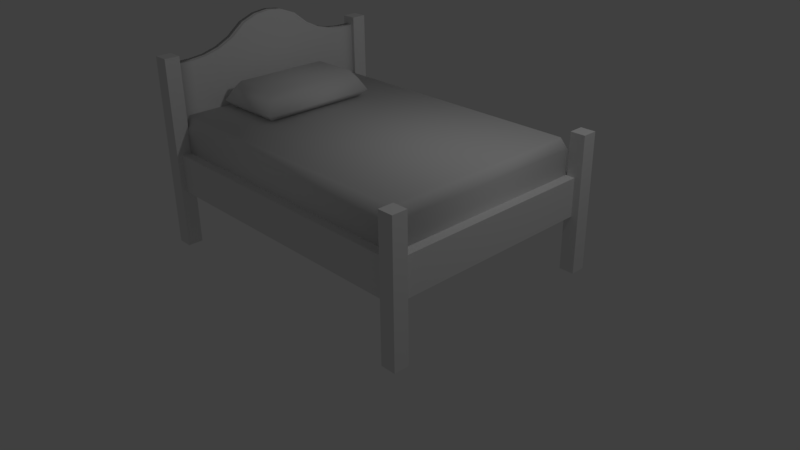 # Source: bed.blend  (saved by Blender 2.77.0; exported with 4.5.12 LTS)
import bpy
from mathutils import Matrix  # noqa: F401  (used for matrix-valued properties, if any)

bpy.ops.wm.read_factory_settings(use_empty=True)
scene = bpy.context.scene
scene.name = 'Scene'

# ---- collections
col_collection_1 = bpy.data.collections.new('Collection 1'); scene.collection.children.link(col_collection_1)

# ---- world
world_world = bpy.data.worlds.new('World'); scene.world = world_world
world_world.color = (0.05088, 0.05088, 0.05088)
world_world.use_sun_shadow = False
world_world.sun_shadow_jitter_overblur = 0.0
world_world.cycles.sampling_method = 'MANUAL'

# ---- cameras
cam_camera = bpy.data.cameras.new('Camera')
cam_camera.clip_end = 100.0
cam_camera.lens = 35.0
cam_camera.sensor_width = 32.0
cam_camera.sensor_height = 18.0
cam_camera.ortho_scale = 7.314
cam_camera.dof.focus_distance = 0.0
cam_camera.dof.aperture_fstop = 128.0

# ---- lights
light_lamp = bpy.data.lights.new('Lamp', 'POINT')
light_lamp.transmission_factor = 0.0
light_lamp.cutoff_distance = 30.0
light_lamp.energy = 100.0
light_lamp.shadow_buffer_clip_start = 1.001
light_lamp.shadow_soft_size = 0.1
light_lamp.shadow_maximum_resolution = 0.006
light_lamp.use_absolute_resolution = True

# ---- meshes
me_cube_003 = bpy.data.meshes.new('Cube.003')
me_cube_003.from_pydata([(-37.82, -22.24, 0.9245), (-36.99, -21.61, 1.302), (-37.82, -8.243, 0.9245), (-36.99, -8.879, 1.302), (-29.88, -22.24, 0.9245), (-30.71, -21.61, 1.302), (-29.88, -8.243, 0.9245), (-30.71, -8.879, 1.302), (-37.82, -22.24, 1.192), (-37.82, -8.243, 1.192), (-29.88, -8.243, 1.192), (-29.88, -22.24, 1.192), (-38.59, -7.325, 1.019), (-29.11, -7.325, 1.019), (-29.11, -23.16, 1.019), (-38.59, -23.16, 1.019), (-39.99, -28.86, 0.2479), (-39.36, -28.19, 0.9145), (-39.99, -0.9684, 0.2479), (-39.36, -1.647, 0.9145), (-1.206, -28.86, 0.2479), (-1.829, -28.19, 0.9145), (-1.206, -0.9684, 0.2479), (-1.829, -1.647, 0.9145), (-39.99, -28.86, 0.7431), (-39.99, -0.9684, 0.7431), (-1.206, -0.9684, 0.7431), (-1.206, -28.86, 0.7431), (-40.45, -28.7, -0.1521), (-40.45, -28.7, 1.66), (-40.45, -1.102, -0.1521), (-40.45, -1.102, 1.66), (-39.25, -28.7, -0.1521), (-39.25, -28.7, 1.66), (-39.25, -1.102, -0.1521), (-39.25, -1.102, 1.66), (-40.45, -26.73, 1.66), (-40.45, -24.76, 1.684), (-40.45, -22.79, 1.744), (-40.45, -20.82, 1.852), (-40.45, -18.84, 2.026), (-40.45, -16.87, 2.111), (-40.45, -14.9, 2.139), (-40.45, -12.93, 2.111), (-40.45, -10.96, 2.026), (-40.45, -8.987, 1.852), (-40.45, -7.016, 1.744), (-40.45, -5.045, 1.684), (-40.45, -3.073, 1.66), (-40.45, -3.073, -0.1521), (-40.45, -5.045, -0.1521), (-40.45, -7.016, -0.1521), (-40.45, -8.987, -0.1521), (-40.45, -10.96, -0.1521), (-40.45, -12.93, -0.1521), (-40.45, -14.9, -0.1521), (-40.45, -16.87, -0.1521), (-40.45, -18.84, -0.1521), (-40.45, -20.82, -0.1521), (-40.45, -22.79, -0.1521), (-40.45, -24.76, -0.1521), (-40.45, -26.73, -0.1521), (-39.25, -3.073, 1.66), (-39.25, -5.045, 1.684), (-39.25, -7.016, 1.744), (-39.25, -8.987, 1.852), (-39.25, -10.96, 2.026), (-39.25, -12.93, 2.111), (-39.25, -14.9, 2.139), (-39.25, -16.87, 2.111), (-39.25, -18.84, 2.026), (-39.25, -20.82, 1.852), (-39.25, -22.79, 1.744), (-39.25, -24.76, 1.684), (-39.25, -26.73, 1.66), (-39.25, -26.73, -0.1521), (-39.25, -24.76, -0.1521), (-39.25, -22.79, -0.1521), (-39.25, -20.82, -0.1521), (-39.25, -18.84, -0.1521), (-39.25, -16.87, -0.1521), (-39.25, -14.9, -0.1521), (-39.25, -12.93, -0.1521), (-39.25, -10.96, -0.1521), (-39.25, -8.987, -0.1521), (-39.25, -7.016, -0.1521), (-39.25, -5.045, -0.1521), (-39.25, -3.073, -0.1521), (-40.77, -30.79, -1.0), (-40.77, -30.79, 1.778), (-40.77, -28.79, -1.0), (-40.77, -28.79, 1.778), (-38.77, -30.79, -1.0), (-38.77, -30.79, 1.778), (-38.77, -28.79, -1.0), (-38.77, -28.79, 1.778), (-40.77, -1.234, -1.0), (-40.77, -1.234, 1.778), (-40.77, 0.7661, -1.0), (-40.77, 0.7661, 1.778), (-38.77, -1.234, -1.0), (-38.77, -1.234, 1.778), (-38.77, 0.7661, -1.0), (-38.77, 0.7661, 1.778), (-1.0, -1.0, -1.0), (-1.0, -1.0, 1.0), (-1.0, 1.0, -1.0), (-1.0, 1.0, 1.0), (1.0, -1.0, -1.0), (1.0, -1.0, 1.0), (1.0, 1.0, -1.0), (1.0, 1.0, 1.0), (-1.166, -30.73, -1.0), (-1.166, -30.73, 1.0), (-1.166, -28.73, -1.0), (-1.166, -28.73, 1.0), (0.8342, -30.73, -1.0), (0.8342, -30.73, 1.0), (0.8342, -28.73, -1.0), (0.8342, -28.73, 1.0), (-39.92, -30.06, -0.1667), (-39.92, -30.06, 0.3889), (-39.92, -0.06366, -0.1667), (-39.92, -0.06366, 0.3889), (0.08018, -30.06, -0.1667), (0.08018, -30.06, 0.3889), (0.08018, -0.06366, -0.1667), (0.08018, -0.06366, 0.3889)], [], [(15, 12, 2, 0), (12, 13, 6, 2), (13, 14, 4, 6), (14, 15, 0, 4), (0, 2, 6, 4), (5, 7, 3, 1), (5, 1, 8, 11), (7, 5, 11, 10), (3, 7, 10, 9), (1, 3, 9, 8), (11, 8, 15, 14), (10, 11, 14, 13), (9, 10, 13, 12), (8, 9, 12, 15), (24, 25, 18, 16), (25, 26, 22, 18), (26, 27, 20, 22), (27, 24, 16, 20), (16, 18, 22, 20), (21, 23, 19, 17), (21, 17, 24, 27), (23, 21, 27, 26), (19, 23, 26, 25), (17, 19, 25, 24), (48, 31, 30, 49), (31, 35, 34, 30), (74, 33, 32, 75), (33, 29, 28, 32), (49, 30, 34, 87), (62, 35, 31, 48), (33, 74, 36, 29), (74, 73, 37, 36), (73, 72, 38, 37), (72, 71, 39, 38), (71, 70, 40, 39), (70, 69, 41, 40), (69, 68, 42, 41), (68, 67, 43, 42), (67, 66, 44, 43), (66, 65, 45, 44), (65, 64, 46, 45), (64, 63, 47, 46), (63, 62, 48, 47), (28, 61, 75, 32), (61, 60, 76, 75), (60, 59, 77, 76), (59, 58, 78, 77), (58, 57, 79, 78), (57, 56, 80, 79), (56, 55, 81, 80), (55, 54, 82, 81), (54, 53, 83, 82), (53, 52, 84, 83), (52, 51, 85, 84), (51, 50, 86, 85), (50, 49, 87, 86), (35, 62, 87, 34), (62, 63, 86, 87), (63, 64, 85, 86), (64, 65, 84, 85), (65, 66, 83, 84), (66, 67, 82, 83), (67, 68, 81, 82), (68, 69, 80, 81), (69, 70, 79, 80), (70, 71, 78, 79), (71, 72, 77, 78), (72, 73, 76, 77), (73, 74, 75, 76), (29, 36, 61, 28), (36, 37, 60, 61), (37, 38, 59, 60), (38, 39, 58, 59), (39, 40, 57, 58), (40, 41, 56, 57), (41, 42, 55, 56), (42, 43, 54, 55), (43, 44, 53, 54), (44, 45, 52, 53), (45, 46, 51, 52), (46, 47, 50, 51), (47, 48, 49, 50), (89, 91, 90, 88), (91, 95, 94, 90), (95, 93, 92, 94), (93, 89, 88, 92), (88, 90, 94, 92), (93, 95, 91, 89), (97, 99, 98, 96), (99, 103, 102, 98), (103, 101, 100, 102), (101, 97, 96, 100), (96, 98, 102, 100), (101, 103, 99, 97), (105, 107, 106, 104), (107, 111, 110, 106), (111, 109, 108, 110), (109, 105, 104, 108), (104, 106, 110, 108), (109, 111, 107, 105), (113, 115, 114, 112), (115, 119, 118, 114), (119, 117, 116, 118), (117, 113, 112, 116), (112, 114, 118, 116), (117, 119, 115, 113), (121, 123, 122, 120), (123, 127, 126, 122), (127, 125, 124, 126), (125, 121, 120, 124), (120, 122, 126, 124), (125, 127, 123, 121)])
me_cube_003.polygons.foreach_set('use_smooth', [1, 1, 1, 1, 1, 1, 1, 1, 1, 1, 1, 1, 1, 1, 1, 1, 1, 1, 1, 1, 1, 1, 1, 1, 1, 1, 1, 1, 1, 1, 1, 1, 1, 1, 1, 1, 1, 1, 1, 1, 1, 1, 1, 1, 1, 1, 1, 1, 1, 1, 1, 1, 1, 1, 1, 1, 1, 1, 1, 1, 1, 1, 1, 1, 1, 1, 1, 1, 1, 1, 1, 1, 1, 1, 1, 1, 1, 1, 1, 1, 1, 1, 0, 0, 0, 0, 0, 0, 0, 0, 0, 0, 0, 0, 0, 0, 0, 0, 0, 0, 0, 0, 0, 0, 0, 0, 0, 0, 0, 0, 0, 0])
me_cube_003.use_remesh_preserve_volume = False
me_cube_003.use_remesh_preserve_attributes = False
me_cube_003.use_mirror_vertex_groups = False
me_cube_003.update()

# ---- objects
ob_cube_002 = bpy.data.objects.new('Cube.002', me_cube_003)
ob_lamp = bpy.data.objects.new('Lamp', light_lamp)
ob_camera = bpy.data.objects.new('Camera', cam_camera)

# ---- transforms, parenting, visibility, modifiers, constraints
ob_cube_002.location = (1.992, 1.506, 0.9)
ob_cube_002.scale = (0.1, 0.1, 0.9)
ob_cube_002.lineart.crease_threshold = 0.0
ob_lamp.location = (4.076, 1.005, 5.904)
ob_lamp.rotation_euler = (0.6503, 0.05522, 1.866)
ob_lamp.lock_rotations_4d = False
ob_lamp.empty_display_type = 'ARROWS'
ob_lamp.color = (0.0, 0.0, 0.0, 0.0)
ob_lamp.lineart.crease_threshold = 0.0
ob_camera.location = (7.481, -6.508, 5.344)
ob_camera.rotation_euler = (1.109, 0.01082, 0.8149)
ob_camera.lock_rotations_4d = False
ob_camera.empty_display_type = 'ARROWS'
ob_camera.color = (0.0, 0.0, 0.0, 0.0)
ob_camera.display_type = 'WIRE'
ob_camera.lineart.crease_threshold = 0.0

# ---- collection membership
col_collection_1.objects.link(ob_cube_002)
col_collection_1.objects.link(ob_lamp)
col_collection_1.objects.link(ob_camera)

# ---- scene / render settings (as saved in the file)
scene.camera = ob_camera
scene.frame_start = 1; scene.frame_end = 250; scene.frame_set(1)
scene.render.engine = 'BLENDER_EEVEE_NEXT'
scene.render.resolution_percentage = 50
scene.render.dither_intensity = 0.0
scene.cycles.use_denoising = False
scene.cycles.samples = 128
scene.cycles.sampling_pattern = 'TABULATED_SOBOL'
scene.cycles.light_sampling_threshold = 0.0
scene.cycles.use_adaptive_sampling = False
scene.cycles.use_light_tree = False
scene.cycles.blur_glossy = 0.0
scene.cycles.sample_clamp_indirect = 0.0
scene.view_settings.view_transform = 'Standard'
bpy.context.view_layer.update()
